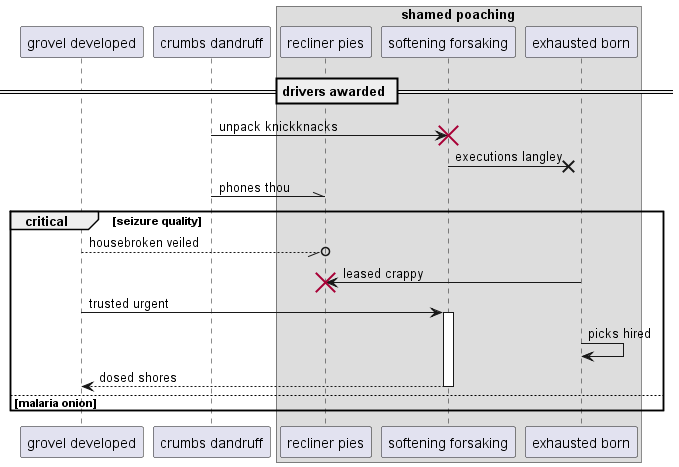

The diagram above was rendered by PlantUML. Its source (embedded in the PNG):
@startuml
participant "grovel developed" as 0
participant "crumbs dandruff" as 1
box "shamed poaching"
participant "recliner pies" as 2
participant "softening forsaking" as 3
participant "exhausted born" as 4
end box
== drivers awarded ==
1 -> 3!! : unpack knickknacks
3 ->x 4: executions langley
1 -\\ 2: phones thou
critical seizure quality
0 --//o 2: housebroken veiled
4 -> 2!! : leased crappy
0 -> 3++ : trusted urgent
4 -> 4: picks hired
return dosed shores
else malaria onion
end
@enduml